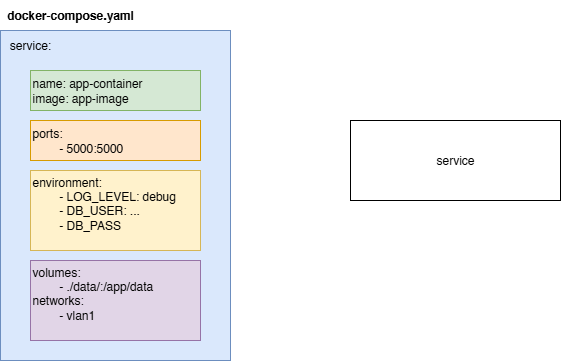

The diagram above was exported from draw.io. Its source (the exported page's mxGraphModel, read from the mxfile embedded in the PNG):
<mxGraphModel dx="1042" dy="634" grid="1" gridSize="10" guides="1" tooltips="1" connect="1" arrows="1" fold="1" page="1" pageScale="1" pageWidth="850" pageHeight="1100" math="0" shadow="0">
  <root>
    <mxCell id="0" />
    <mxCell id="1" parent="0" />
    <mxCell id="e7LaT47kKS04qEWqbA9m-8" value="" style="group" parent="1" connectable="0" vertex="1">
      <mxGeometry x="120" y="100" width="230" height="360" as="geometry" />
    </mxCell>
    <mxCell id="e7LaT47kKS04qEWqbA9m-1" value="" style="rounded=0;whiteSpace=wrap;html=1;fillColor=#dae8fc;strokeColor=#6c8ebf;" parent="e7LaT47kKS04qEWqbA9m-8" vertex="1">
      <mxGeometry y="30" width="230" height="330" as="geometry" />
    </mxCell>
    <mxCell id="e7LaT47kKS04qEWqbA9m-2" value="&lt;div&gt;name: app-container&lt;/div&gt;&lt;div&gt;image: app-image&lt;/div&gt;" style="rounded=0;whiteSpace=wrap;html=1;align=left;labelPosition=center;verticalLabelPosition=middle;verticalAlign=middle;fillColor=#d5e8d4;strokeColor=#82b366;" parent="e7LaT47kKS04qEWqbA9m-8" vertex="1">
      <mxGeometry x="30" y="70" width="170" height="40" as="geometry" />
    </mxCell>
    <mxCell id="e7LaT47kKS04qEWqbA9m-3" value="ports:&lt;div&gt;&lt;span style=&quot;white-space: pre;&quot;&gt;&#09;&lt;/span&gt;- 5000:5000&lt;br&gt;&lt;/div&gt;" style="rounded=0;whiteSpace=wrap;html=1;align=left;labelPosition=center;verticalLabelPosition=middle;verticalAlign=middle;fillColor=#ffe6cc;strokeColor=#d79b00;" parent="e7LaT47kKS04qEWqbA9m-8" vertex="1">
      <mxGeometry x="30" y="120" width="170" height="40" as="geometry" />
    </mxCell>
    <mxCell id="e7LaT47kKS04qEWqbA9m-4" value="environment:&lt;div&gt;&lt;span style=&quot;white-space: pre;&quot;&gt;&#09;&lt;/span&gt;- LOG_LEVEL: debug&lt;br&gt;&lt;/div&gt;&lt;div&gt;&amp;nbsp; &amp;nbsp; &amp;nbsp; &amp;nbsp; - DB_USER: ...&lt;/div&gt;&lt;div&gt;&amp;nbsp; &amp;nbsp; &amp;nbsp; &amp;nbsp; - DB_PASS&lt;/div&gt;&lt;div&gt;&lt;br&gt;&lt;/div&gt;" style="rounded=0;whiteSpace=wrap;html=1;align=left;labelPosition=center;verticalLabelPosition=middle;verticalAlign=middle;fillColor=#fff2cc;strokeColor=#d6b656;" parent="e7LaT47kKS04qEWqbA9m-8" vertex="1">
      <mxGeometry x="30" y="170" width="170" height="80" as="geometry" />
    </mxCell>
    <mxCell id="e7LaT47kKS04qEWqbA9m-5" value="volumes:&lt;div&gt;&lt;span style=&quot;white-space: pre;&quot;&gt;&#09;&lt;/span&gt;- ./data/:/app/data&lt;br&gt;&lt;/div&gt;&lt;div&gt;networks:&lt;/div&gt;&lt;div&gt;&lt;span style=&quot;white-space: pre;&quot;&gt;&#09;&lt;/span&gt;- vlan1&lt;br&gt;&lt;/div&gt;&lt;div&gt;&lt;br&gt;&lt;/div&gt;" style="rounded=0;whiteSpace=wrap;html=1;align=left;labelPosition=center;verticalLabelPosition=middle;verticalAlign=middle;fillColor=#e1d5e7;strokeColor=#9673a6;" parent="e7LaT47kKS04qEWqbA9m-8" vertex="1">
      <mxGeometry x="30" y="260" width="170" height="80" as="geometry" />
    </mxCell>
    <mxCell id="e7LaT47kKS04qEWqbA9m-6" value="service:" style="text;html=1;whiteSpace=wrap;strokeColor=none;fillColor=none;align=center;verticalAlign=middle;rounded=0;" parent="e7LaT47kKS04qEWqbA9m-8" vertex="1">
      <mxGeometry y="30" width="60" height="30" as="geometry" />
    </mxCell>
    <mxCell id="e7LaT47kKS04qEWqbA9m-7" value="docker-compose.yaml" style="text;html=1;whiteSpace=wrap;strokeColor=none;fillColor=none;align=center;verticalAlign=middle;rounded=0;fontStyle=1" parent="e7LaT47kKS04qEWqbA9m-8" vertex="1">
      <mxGeometry width="140" height="30" as="geometry" />
    </mxCell>
    <mxCell id="e7LaT47kKS04qEWqbA9m-9" value="service" style="rounded=0;whiteSpace=wrap;html=1;" parent="1" vertex="1">
      <mxGeometry x="470" y="220" width="210" height="80" as="geometry" />
    </mxCell>
  </root>
</mxGraphModel>